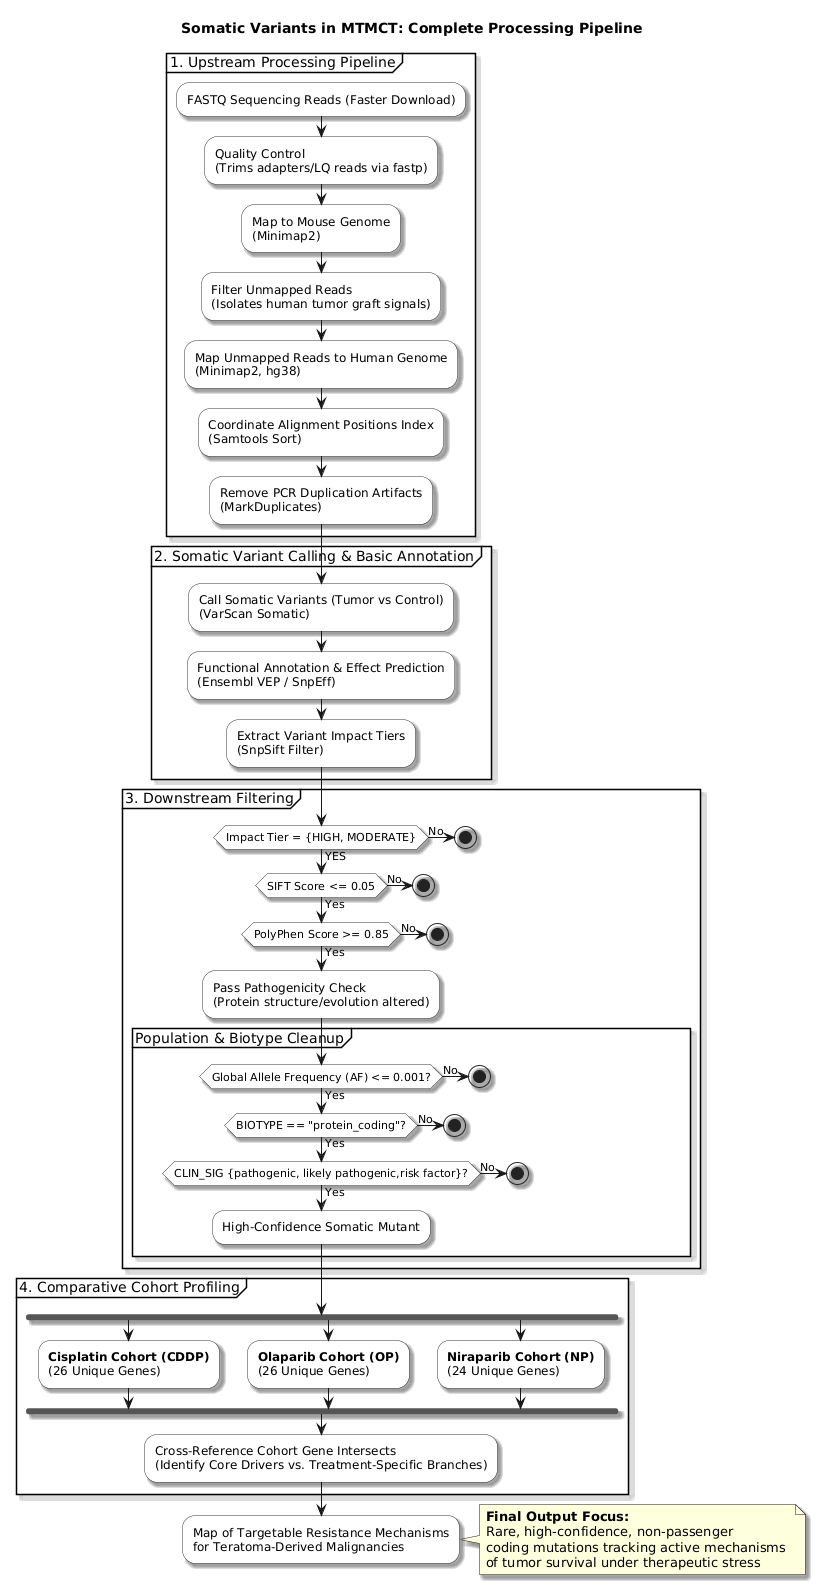

The diagram above was rendered by PlantUML. Its source (embedded in the PNG):
@startuml
skinparam monochrome false
skinparam shadowing true
skinparam DefaultFontName "Arial"
skinparam ActivityBackgroundColor #FFFFFF
skinparam ActivityBorderColor #333333
skinparam ConditionBackgroundColor #F9F9F9

title Somatic Variants in MTMCT: Complete Processing Pipeline

partition "1. Upstream Processing Pipeline" {
    :FASTQ Sequencing Reads (Faster Download);
    :Quality Control\n(Trims adapters/LQ reads via fastp);
    :Map to Mouse Genome\n(Minimap2);
    :Filter Unmapped Reads\n(Isolates human tumor graft signals);
    :Map Unmapped Reads to Human Genome\n(Minimap2, hg38);
    :Coordinate Alignment Positions Index\n(Samtools Sort);
    :Remove PCR Duplication Artifacts\n(MarkDuplicates);
}

partition "2. Somatic Variant Calling & Basic Annotation" {
    :Call Somatic Variants (Tumor vs Control)\n(VarScan Somatic);
    :Functional Annotation & Effect Prediction\n(Ensembl VEP / SnpEff);
    :Extract Variant Impact Tiers\n(SnpSift Filter);
}

partition "3. Downstream Filtering" {
    if (Impact Tier = {HIGH, MODERATE}) then (YES)
        if (SIFT Score <= 0.05) then (Yes)
           if (PolyPhen Score >= 0.85) then (Yes)
                :Pass Pathogenicity Check\n(Protein structure/evolution altered);
            else (No)
                stop
           endif
        else (No)
           STOP    
        endif
     else (No)
       Stop
     endif

    partition "Population & Biotype Cleanup" {
        if (Global Allele Frequency (AF) <= 0.001?) then (Yes)
            if (BIOTYPE == "protein_coding"?) then (Yes)
                if (CLIN_SIG {pathogenic, likely pathogenic,risk factor}?) then (Yes)
                    :High-Confidence Somatic Mutant;
                else (No)
                    stop
                endif
            else (No)
                stop
            endif
        else (No)
            stop
        endif
    }
}

partition "4. Comparative Cohort Profiling" {
    fork
        :**Cisplatin Cohort (CDDP)**\n(26 Unique Genes);
    fork again
        :**Olaparib Cohort (OP)**\n(26 Unique Genes);
    fork again
        :**Niraparib Cohort (NP)**\n(24 Unique Genes);
    end fork

    :Cross-Reference Cohort Gene Intersects\n(Identify Core Drivers vs. Treatment-Specific Branches);
}

:Map of Targetable Resistance Mechanisms\nfor Teratoma-Derived Malignancies;
note right
  **Final Output Focus:**
  Rare, high-confidence, non-passenger 
  coding mutations tracking active mechanisms 
  of tumor survival under therapeutic stress
end note
@enduml